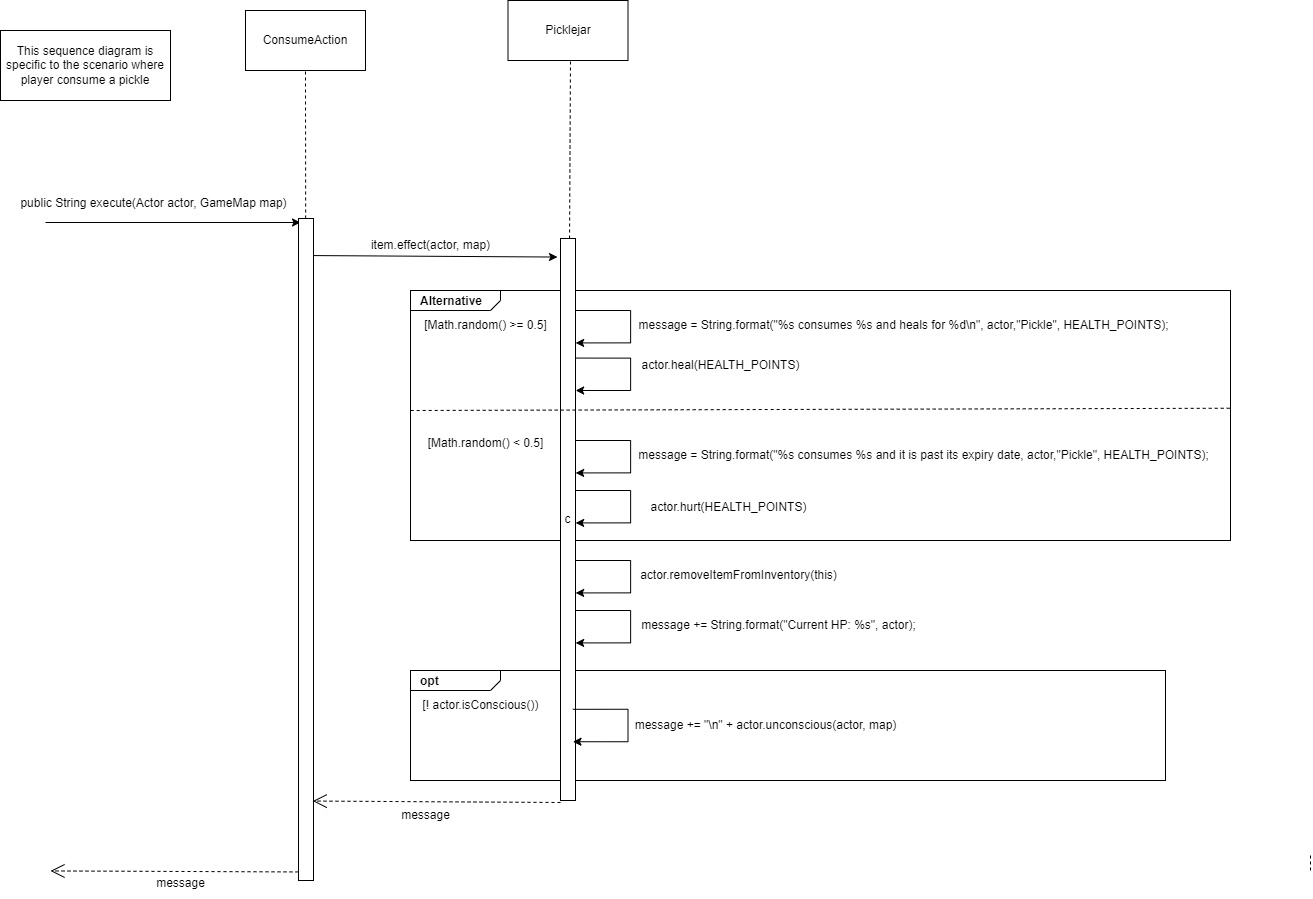

The diagram above was exported from draw.io. Its source (the exported page's mxGraphModel, read from the mxfile embedded in the PNG):
<mxGraphModel dx="2093" dy="923" grid="1" gridSize="10" guides="1" tooltips="1" connect="1" arrows="1" fold="1" page="1" pageScale="1" pageWidth="850" pageHeight="1100" math="0" shadow="0">
  <root>
    <mxCell id="0" />
    <mxCell id="1" parent="0" />
    <mxCell id="7b_bnl5Jj8dtHmOyU-qp-10" value="&lt;p style=&quot;margin:0px;margin-top:4px;margin-left:10px;text-align:left;&quot;&gt;&lt;b&gt;opt&lt;/b&gt;&lt;/p&gt;" style="html=1;shape=mxgraph.sysml.package;html=1;overflow=fill;whiteSpace=wrap;" vertex="1" parent="1">
      <mxGeometry x="530" y="760" width="755" height="110" as="geometry" />
    </mxCell>
    <mxCell id="MFM3sdo4oqNy9mX3dxdu-6" value="&lt;p style=&quot;margin:0px;margin-top:4px;margin-left:10px;text-align:left;&quot;&gt;&lt;b&gt;Alternative&lt;/b&gt;&lt;/p&gt;" style="html=1;shape=mxgraph.sysml.package;html=1;overflow=fill;whiteSpace=wrap;" vertex="1" parent="1">
      <mxGeometry x="530" y="380" width="820" height="250" as="geometry" />
    </mxCell>
    <mxCell id="MFM3sdo4oqNy9mX3dxdu-4" value="" style="endArrow=none;dashed=1;html=1;rounded=0;entryX=0.5;entryY=1;entryDx=0;entryDy=0;" edge="1" parent="1" source="MFM3sdo4oqNy9mX3dxdu-3">
      <mxGeometry width="50" height="50" relative="1" as="geometry">
        <mxPoint x="690" y="760" as="sourcePoint" />
        <mxPoint x="690" y="150" as="targetPoint" />
      </mxGeometry>
    </mxCell>
    <mxCell id="vIpdBfRG6yUw4TFpzawq-1" value="This sequence diagram is specific to the scenario where player consume a pickle" style="rounded=0;whiteSpace=wrap;html=1;" vertex="1" parent="1">
      <mxGeometry x="120" y="120" width="170" height="70" as="geometry" />
    </mxCell>
    <mxCell id="dOeobdVzmhr_beQcTUL7-1" value="ConsumeAction" style="rounded=0;whiteSpace=wrap;html=1;" vertex="1" parent="1">
      <mxGeometry x="365" y="100" width="120" height="60" as="geometry" />
    </mxCell>
    <mxCell id="z6lVstwNriDIyswhTPlc-1" value="" style="endArrow=classic;html=1;rounded=0;entryX=0;entryY=0;entryDx=0;entryDy=0;" edge="1" parent="1">
      <mxGeometry width="50" height="50" relative="1" as="geometry">
        <mxPoint x="165" y="312" as="sourcePoint" />
        <mxPoint x="420" y="312" as="targetPoint" />
      </mxGeometry>
    </mxCell>
    <mxCell id="coVg8F06PAx-d8CTCPJO-1" value="" style="endArrow=none;dashed=1;html=1;rounded=0;entryX=0.5;entryY=1;entryDx=0;entryDy=0;" edge="1" parent="1" source="coVg8F06PAx-d8CTCPJO-2" target="dOeobdVzmhr_beQcTUL7-1">
      <mxGeometry width="50" height="50" relative="1" as="geometry">
        <mxPoint x="425" y="690" as="sourcePoint" />
        <mxPoint x="425" y="200" as="targetPoint" />
      </mxGeometry>
    </mxCell>
    <mxCell id="coVg8F06PAx-d8CTCPJO-3" value="" style="endArrow=none;dashed=1;html=1;rounded=0;entryX=0.5;entryY=1;entryDx=0;entryDy=0;" edge="1" parent="1" target="coVg8F06PAx-d8CTCPJO-2">
      <mxGeometry width="50" height="50" relative="1" as="geometry">
        <mxPoint x="425" y="690" as="sourcePoint" />
        <mxPoint x="425" y="160" as="targetPoint" />
      </mxGeometry>
    </mxCell>
    <mxCell id="coVg8F06PAx-d8CTCPJO-2" value="" style="rounded=0;whiteSpace=wrap;html=1;" vertex="1" parent="1">
      <mxGeometry x="418" y="308" width="15" height="662" as="geometry" />
    </mxCell>
    <mxCell id="m-3KUe1ibbxjjo_2O8Lc-1" value="public String execute(Actor actor, GameMap map)" style="text;html=1;align=center;verticalAlign=middle;resizable=0;points=[];autosize=1;strokeColor=none;fillColor=none;" vertex="1" parent="1">
      <mxGeometry x="128" y="278" width="290" height="30" as="geometry" />
    </mxCell>
    <mxCell id="KWGUUU-TIrNiDhz4pCqV-2" value="" style="endArrow=classic;html=1;rounded=0;exitX=1.04;exitY=0.056;exitDx=0;exitDy=0;exitPerimeter=0;entryX=-0.2;entryY=0.033;entryDx=0;entryDy=0;entryPerimeter=0;" edge="1" parent="1" source="coVg8F06PAx-d8CTCPJO-2" target="MFM3sdo4oqNy9mX3dxdu-3">
      <mxGeometry width="50" height="50" relative="1" as="geometry">
        <mxPoint x="460" y="340" as="sourcePoint" />
        <mxPoint x="590" y="340" as="targetPoint" />
      </mxGeometry>
    </mxCell>
    <mxCell id="MFM3sdo4oqNy9mX3dxdu-1" value="item.effect(actor, map)" style="text;html=1;align=center;verticalAlign=middle;resizable=0;points=[];autosize=1;strokeColor=none;fillColor=none;" vertex="1" parent="1">
      <mxGeometry x="480" y="320" width="140" height="30" as="geometry" />
    </mxCell>
    <mxCell id="MFM3sdo4oqNy9mX3dxdu-2" value="Picklejar" style="rounded=0;whiteSpace=wrap;html=1;" vertex="1" parent="1">
      <mxGeometry x="627.5" y="90" width="120" height="60" as="geometry" />
    </mxCell>
    <mxCell id="MFM3sdo4oqNy9mX3dxdu-3" value="c" style="rounded=0;whiteSpace=wrap;html=1;" vertex="1" parent="1">
      <mxGeometry x="680" y="328" width="15" height="562" as="geometry" />
    </mxCell>
    <mxCell id="YI8zQh9jRJU9IIFAY1ol-1" value="[Math.random() &amp;gt;= 0.5]" style="text;html=1;align=center;verticalAlign=middle;resizable=0;points=[];autosize=1;strokeColor=none;fillColor=none;" vertex="1" parent="1">
      <mxGeometry x="530" y="400" width="150" height="30" as="geometry" />
    </mxCell>
    <mxCell id="7b_bnl5Jj8dtHmOyU-qp-1" value="" style="endArrow=classic;html=1;rounded=0;exitX=0.986;exitY=0.359;exitDx=0;exitDy=0;exitPerimeter=0;edgeStyle=orthogonalEdgeStyle;entryX=1;entryY=0.5;entryDx=0;entryDy=0;" edge="1" parent="1">
      <mxGeometry width="50" height="50" relative="1" as="geometry">
        <mxPoint x="695.0000000000001" y="447.57000000000016" as="sourcePoint" />
        <mxPoint x="695.14" y="480" as="targetPoint" />
        <Array as="points">
          <mxPoint x="750.14" y="480" />
        </Array>
      </mxGeometry>
    </mxCell>
    <mxCell id="7b_bnl5Jj8dtHmOyU-qp-2" value="actor.heal(HEALTH_POINTS)" style="text;html=1;align=center;verticalAlign=middle;resizable=0;points=[];autosize=1;strokeColor=none;fillColor=none;" vertex="1" parent="1">
      <mxGeometry x="750.1" y="440" width="180" height="30" as="geometry" />
    </mxCell>
    <mxCell id="7b_bnl5Jj8dtHmOyU-qp-3" value="" style="endArrow=none;dashed=1;html=1;rounded=0;entryX=0;entryY=0.75;entryDx=0;entryDy=0;entryPerimeter=0;exitX=0.999;exitY=0.471;exitDx=0;exitDy=0;exitPerimeter=0;" edge="1" parent="1" source="MFM3sdo4oqNy9mX3dxdu-6">
      <mxGeometry width="50" height="50" relative="1" as="geometry">
        <mxPoint x="960" y="500" as="sourcePoint" />
        <mxPoint x="530" y="500" as="targetPoint" />
      </mxGeometry>
    </mxCell>
    <mxCell id="7b_bnl5Jj8dtHmOyU-qp-4" value="" style="endArrow=classic;html=1;rounded=0;exitX=0.986;exitY=0.359;exitDx=0;exitDy=0;exitPerimeter=0;edgeStyle=orthogonalEdgeStyle;entryX=1;entryY=0.5;entryDx=0;entryDy=0;" edge="1" parent="1">
      <mxGeometry width="50" height="50" relative="1" as="geometry">
        <mxPoint x="695.0000000000001" y="400.00000000000017" as="sourcePoint" />
        <mxPoint x="695.14" y="432.43" as="targetPoint" />
        <Array as="points">
          <mxPoint x="750.14" y="432.43" />
        </Array>
      </mxGeometry>
    </mxCell>
    <mxCell id="7b_bnl5Jj8dtHmOyU-qp-5" value="message = String.format(&quot;%s consumes %s and heals for %d\n&quot;, actor,&quot;Pickle&quot;, HEALTH_POINTS);" style="text;html=1;align=center;verticalAlign=middle;resizable=0;points=[];autosize=1;strokeColor=none;fillColor=none;" vertex="1" parent="1">
      <mxGeometry x="747.5" y="400" width="550" height="30" as="geometry" />
    </mxCell>
    <mxCell id="7b_bnl5Jj8dtHmOyU-qp-6" value="" style="endArrow=classic;html=1;rounded=0;exitX=0.986;exitY=0.359;exitDx=0;exitDy=0;exitPerimeter=0;edgeStyle=orthogonalEdgeStyle;entryX=1;entryY=0.5;entryDx=0;entryDy=0;" edge="1" parent="1">
      <mxGeometry width="50" height="50" relative="1" as="geometry">
        <mxPoint x="695.0000000000001" y="580.0000000000002" as="sourcePoint" />
        <mxPoint x="695.14" y="612.4300000000001" as="targetPoint" />
        <Array as="points">
          <mxPoint x="750.14" y="612.4300000000001" />
        </Array>
      </mxGeometry>
    </mxCell>
    <mxCell id="7b_bnl5Jj8dtHmOyU-qp-7" value="actor.hurt(HEALTH_POINTS)" style="text;html=1;align=center;verticalAlign=middle;resizable=0;points=[];autosize=1;strokeColor=none;fillColor=none;" vertex="1" parent="1">
      <mxGeometry x="757.5" y="582" width="180" height="30" as="geometry" />
    </mxCell>
    <mxCell id="7b_bnl5Jj8dtHmOyU-qp-8" value="" style="endArrow=classic;html=1;rounded=0;exitX=0.986;exitY=0.359;exitDx=0;exitDy=0;exitPerimeter=0;edgeStyle=orthogonalEdgeStyle;entryX=1;entryY=0.5;entryDx=0;entryDy=0;" edge="1" parent="1">
      <mxGeometry width="50" height="50" relative="1" as="geometry">
        <mxPoint x="695.0000000000001" y="530.0000000000002" as="sourcePoint" />
        <mxPoint x="695.14" y="562.4300000000001" as="targetPoint" />
        <Array as="points">
          <mxPoint x="750.14" y="562.4300000000001" />
        </Array>
      </mxGeometry>
    </mxCell>
    <mxCell id="7b_bnl5Jj8dtHmOyU-qp-9" value="message = String.format(&quot;%s consumes %s and it is past its expiry date, actor,&quot;Pickle&quot;, HEALTH_POINTS);" style="text;html=1;align=center;verticalAlign=middle;resizable=0;points=[];autosize=1;strokeColor=none;fillColor=none;" vertex="1" parent="1">
      <mxGeometry x="747.5" y="530" width="590" height="30" as="geometry" />
    </mxCell>
    <mxCell id="7b_bnl5Jj8dtHmOyU-qp-11" value="" style="endArrow=classic;html=1;rounded=0;exitX=0.986;exitY=0.359;exitDx=0;exitDy=0;exitPerimeter=0;edgeStyle=orthogonalEdgeStyle;entryX=1;entryY=0.5;entryDx=0;entryDy=0;" edge="1" parent="1">
      <mxGeometry width="50" height="50" relative="1" as="geometry">
        <mxPoint x="695.0000000000001" y="650.0000000000002" as="sourcePoint" />
        <mxPoint x="695.14" y="682.4300000000001" as="targetPoint" />
        <Array as="points">
          <mxPoint x="750.14" y="682.4300000000001" />
        </Array>
      </mxGeometry>
    </mxCell>
    <mxCell id="7b_bnl5Jj8dtHmOyU-qp-12" value="actor.removeItemFromInventory(this)" style="text;html=1;align=center;verticalAlign=middle;resizable=0;points=[];autosize=1;strokeColor=none;fillColor=none;" vertex="1" parent="1">
      <mxGeometry x="747.5" y="650" width="220" height="30" as="geometry" />
    </mxCell>
    <mxCell id="7b_bnl5Jj8dtHmOyU-qp-13" value="" style="endArrow=classic;html=1;rounded=0;exitX=0.986;exitY=0.359;exitDx=0;exitDy=0;exitPerimeter=0;edgeStyle=orthogonalEdgeStyle;entryX=1;entryY=0.5;entryDx=0;entryDy=0;" edge="1" parent="1">
      <mxGeometry width="50" height="50" relative="1" as="geometry">
        <mxPoint x="695.0000000000001" y="700.0000000000002" as="sourcePoint" />
        <mxPoint x="695.14" y="732.4300000000001" as="targetPoint" />
        <Array as="points">
          <mxPoint x="750.14" y="732.4300000000001" />
        </Array>
      </mxGeometry>
    </mxCell>
    <mxCell id="7b_bnl5Jj8dtHmOyU-qp-14" value="message += String.format(&quot;Current HP: %s&quot;, actor);" style="text;html=1;align=center;verticalAlign=middle;resizable=0;points=[];autosize=1;strokeColor=none;fillColor=none;" vertex="1" parent="1">
      <mxGeometry x="747.5" y="700" width="300" height="30" as="geometry" />
    </mxCell>
    <mxCell id="7b_bnl5Jj8dtHmOyU-qp-15" value="[! actor.isConscious())" style="text;html=1;align=center;verticalAlign=middle;resizable=0;points=[];autosize=1;strokeColor=none;fillColor=none;" vertex="1" parent="1">
      <mxGeometry x="530" y="780" width="140" height="30" as="geometry" />
    </mxCell>
    <mxCell id="7b_bnl5Jj8dtHmOyU-qp-16" value="" style="endArrow=classic;html=1;rounded=0;exitX=0.986;exitY=0.359;exitDx=0;exitDy=0;exitPerimeter=0;edgeStyle=orthogonalEdgeStyle;entryX=1;entryY=0.5;entryDx=0;entryDy=0;" edge="1" parent="1">
      <mxGeometry width="50" height="50" relative="1" as="geometry">
        <mxPoint x="692.3300000000002" y="798.8100000000002" as="sourcePoint" />
        <mxPoint x="692.47" y="831.24" as="targetPoint" />
        <Array as="points">
          <mxPoint x="747.47" y="831.24" />
        </Array>
      </mxGeometry>
    </mxCell>
    <mxCell id="7b_bnl5Jj8dtHmOyU-qp-20" value="message += &quot;\n&quot; + actor.unconscious(actor, map)" style="text;html=1;align=center;verticalAlign=middle;resizable=0;points=[];autosize=1;strokeColor=none;fillColor=none;" vertex="1" parent="1">
      <mxGeometry x="740" y="800" width="290" height="30" as="geometry" />
    </mxCell>
    <mxCell id="xsuMNCZV-FtsX13151me-1" value="" style="endArrow=open;endSize=12;dashed=1;html=1;rounded=0;entryX=0.954;entryY=0.88;entryDx=0;entryDy=0;entryPerimeter=0;" edge="1" parent="1" target="coVg8F06PAx-d8CTCPJO-2">
      <mxGeometry width="160" relative="1" as="geometry">
        <mxPoint x="680" y="892" as="sourcePoint" />
        <mxPoint x="450" y="892" as="targetPoint" />
      </mxGeometry>
    </mxCell>
    <mxCell id="xsuMNCZV-FtsX13151me-2" value="message" style="text;html=1;align=center;verticalAlign=middle;resizable=0;points=[];autosize=1;strokeColor=none;fillColor=none;" vertex="1" parent="1">
      <mxGeometry x="510" y="890" width="70" height="30" as="geometry" />
    </mxCell>
    <mxCell id="xsuMNCZV-FtsX13151me-3" value="" style="endArrow=open;endSize=12;dashed=1;html=1;rounded=0;entryX=0.954;entryY=0.88;entryDx=0;entryDy=0;entryPerimeter=0;" edge="1" parent="1">
      <mxGeometry width="160" relative="1" as="geometry">
        <mxPoint x="418" y="961.44" as="sourcePoint" />
        <mxPoint x="170" y="960.44" as="targetPoint" />
      </mxGeometry>
    </mxCell>
    <mxCell id="xsuMNCZV-FtsX13151me-4" value="message" style="text;html=1;align=center;verticalAlign=middle;resizable=0;points=[];autosize=1;strokeColor=none;fillColor=none;" vertex="1" parent="1">
      <mxGeometry x="265" y="958" width="70" height="30" as="geometry" />
    </mxCell>
    <mxCell id="OaAiX4fZiRSuaJdbsYoP-5" value="" style="endArrow=none;dashed=1;html=1;rounded=0;entryX=0.5;entryY=1;entryDx=0;entryDy=0;" edge="1" parent="1">
      <mxGeometry width="50" height="50" relative="1" as="geometry">
        <mxPoint x="1430" y="960" as="sourcePoint" />
        <mxPoint x="1430" y="942" as="targetPoint" />
      </mxGeometry>
    </mxCell>
    <mxCell id="1immGKEsCR_HxcirE0df-1" value="[Math.random() &amp;lt; 0.5]" style="text;html=1;align=center;verticalAlign=middle;resizable=0;points=[];autosize=1;strokeColor=none;fillColor=none;" vertex="1" parent="1">
      <mxGeometry x="535" y="518" width="140" height="30" as="geometry" />
    </mxCell>
  </root>
</mxGraphModel>